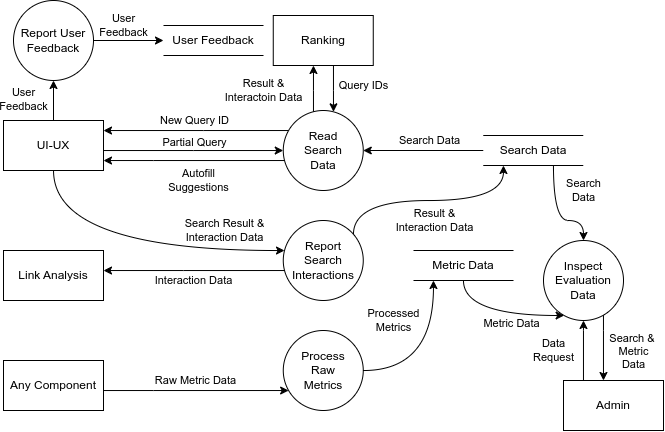

The diagram above was exported from draw.io. Its source (the exported page's mxGraphModel, read from the mxfile embedded in the PNG):
<mxGraphModel dx="1109" dy="603" grid="1" gridSize="10" guides="1" tooltips="1" connect="1" arrows="1" fold="1" page="1" pageScale="1" pageWidth="850" pageHeight="1100" math="0" shadow="0">
  <root>
    <mxCell id="0" />
    <mxCell id="1" parent="0" />
    <mxCell id="W4EhDV7hkxFyFXSWlDcA-7" style="edgeStyle=orthogonalEdgeStyle;curved=1;rounded=0;orthogonalLoop=1;jettySize=auto;html=1;" edge="1" parent="1" source="WBgNYz8Bx8M2YoIPN1Rh-2" target="W4EhDV7hkxFyFXSWlDcA-6">
      <mxGeometry relative="1" as="geometry" />
    </mxCell>
    <mxCell id="W4EhDV7hkxFyFXSWlDcA-8" value="User&lt;div&gt;Feedback&lt;/div&gt;" style="edgeLabel;html=1;align=center;verticalAlign=middle;resizable=0;points=[];" vertex="1" connectable="0" parent="W4EhDV7hkxFyFXSWlDcA-7">
      <mxGeometry x="0.081" relative="1" as="geometry">
        <mxPoint x="-30" as="offset" />
      </mxGeometry>
    </mxCell>
    <mxCell id="WBgNYz8Bx8M2YoIPN1Rh-2" value="UI-UX" style="rounded=0;whiteSpace=wrap;html=1;" parent="1" vertex="1">
      <mxGeometry x="90" y="160" width="100" height="50" as="geometry" />
    </mxCell>
    <mxCell id="W4EhDV7hkxFyFXSWlDcA-2" style="edgeStyle=orthogonalEdgeStyle;curved=1;rounded=0;orthogonalLoop=1;jettySize=auto;html=1;" edge="1" parent="1" source="R96fQVp67dKZFwr1xiyD-2" target="WBgNYz8Bx8M2YoIPN1Rh-2">
      <mxGeometry relative="1" as="geometry">
        <Array as="points">
          <mxPoint x="290" y="170" />
          <mxPoint x="290" y="170" />
        </Array>
      </mxGeometry>
    </mxCell>
    <mxCell id="W4EhDV7hkxFyFXSWlDcA-4" value="New Query ID" style="edgeLabel;html=1;align=center;verticalAlign=middle;resizable=0;points=[];" vertex="1" connectable="0" parent="W4EhDV7hkxFyFXSWlDcA-2">
      <mxGeometry x="-0.367" y="1" relative="1" as="geometry">
        <mxPoint x="-36" y="-11" as="offset" />
      </mxGeometry>
    </mxCell>
    <mxCell id="R96fQVp67dKZFwr1xiyD-2" value="Read&lt;div&gt;Search&lt;/div&gt;&lt;div&gt;Data&lt;/div&gt;" style="shape=ellipse;html=1;dashed=0;whiteSpace=wrap;perimeter=ellipsePerimeter;" parent="1" vertex="1">
      <mxGeometry x="369.76" y="150" width="80" height="80" as="geometry" />
    </mxCell>
    <mxCell id="R96fQVp67dKZFwr1xiyD-3" value="Search Data" style="html=1;dashed=0;whiteSpace=wrap;shape=partialRectangle;right=0;left=0;" parent="1" vertex="1">
      <mxGeometry x="569.76" y="175" width="100" height="30" as="geometry" />
    </mxCell>
    <mxCell id="R96fQVp67dKZFwr1xiyD-4" value="" style="endArrow=classic;html=1;rounded=0;" parent="1" source="R96fQVp67dKZFwr1xiyD-3" target="R96fQVp67dKZFwr1xiyD-2" edge="1">
      <mxGeometry width="50" height="50" relative="1" as="geometry">
        <mxPoint x="549.76" y="280" as="sourcePoint" />
        <mxPoint x="399.76" y="280" as="targetPoint" />
      </mxGeometry>
    </mxCell>
    <mxCell id="R96fQVp67dKZFwr1xiyD-5" value="Search Data" style="edgeLabel;html=1;align=center;verticalAlign=middle;resizable=0;points=[];" parent="R96fQVp67dKZFwr1xiyD-4" vertex="1" connectable="0">
      <mxGeometry x="0.0241" y="1" relative="1" as="geometry">
        <mxPoint x="7" y="-11" as="offset" />
      </mxGeometry>
    </mxCell>
    <mxCell id="R96fQVp67dKZFwr1xiyD-7" value="" style="curved=1;endArrow=classic;html=1;rounded=0;edgeStyle=orthogonalEdgeStyle;strokeColor=default;align=center;verticalAlign=middle;fontFamily=Helvetica;fontSize=11;fontColor=default;labelBackgroundColor=default;" parent="1" source="WBgNYz8Bx8M2YoIPN1Rh-2" target="R96fQVp67dKZFwr1xiyD-2" edge="1">
      <mxGeometry width="50" height="50" relative="1" as="geometry">
        <mxPoint x="190" y="350" as="sourcePoint" />
        <mxPoint x="240" y="300" as="targetPoint" />
        <Array as="points">
          <mxPoint x="280" y="190" />
          <mxPoint x="280" y="190" />
        </Array>
      </mxGeometry>
    </mxCell>
    <mxCell id="R96fQVp67dKZFwr1xiyD-12" value="Partial Query" style="edgeLabel;html=1;align=center;verticalAlign=middle;resizable=0;points=[];" parent="R96fQVp67dKZFwr1xiyD-7" vertex="1" connectable="0">
      <mxGeometry x="-0.3363" y="-1" relative="1" as="geometry">
        <mxPoint x="31" y="-9" as="offset" />
      </mxGeometry>
    </mxCell>
    <mxCell id="R96fQVp67dKZFwr1xiyD-11" value="" style="curved=1;endArrow=classic;html=1;rounded=0;edgeStyle=orthogonalEdgeStyle;strokeColor=default;align=center;verticalAlign=middle;fontFamily=Helvetica;fontSize=11;fontColor=default;labelBackgroundColor=default;" parent="1" source="R96fQVp67dKZFwr1xiyD-2" target="WBgNYz8Bx8M2YoIPN1Rh-2" edge="1">
      <mxGeometry width="50" height="50" relative="1" as="geometry">
        <mxPoint x="200" y="120" as="sourcePoint" />
        <mxPoint x="295" y="120" as="targetPoint" />
        <Array as="points">
          <mxPoint x="240" y="200" />
          <mxPoint x="240" y="200" />
        </Array>
      </mxGeometry>
    </mxCell>
    <mxCell id="R96fQVp67dKZFwr1xiyD-13" value="Autofill&lt;div&gt;Suggestions&lt;/div&gt;" style="edgeLabel;html=1;align=center;verticalAlign=middle;resizable=0;points=[];" parent="R96fQVp67dKZFwr1xiyD-11" vertex="1" connectable="0">
      <mxGeometry x="-0.1644" y="-1" relative="1" as="geometry">
        <mxPoint x="-11" y="21" as="offset" />
      </mxGeometry>
    </mxCell>
    <mxCell id="R96fQVp67dKZFwr1xiyD-14" value="Report&lt;div&gt;Search&lt;/div&gt;&lt;div&gt;Interactions&lt;/div&gt;" style="shape=ellipse;html=1;dashed=0;whiteSpace=wrap;perimeter=ellipsePerimeter;" parent="1" vertex="1">
      <mxGeometry x="369.76" y="260" width="80" height="80" as="geometry" />
    </mxCell>
    <mxCell id="R96fQVp67dKZFwr1xiyD-16" value="" style="curved=1;endArrow=classic;html=1;rounded=0;edgeStyle=orthogonalEdgeStyle;" parent="1" source="WBgNYz8Bx8M2YoIPN1Rh-2" target="R96fQVp67dKZFwr1xiyD-14" edge="1">
      <mxGeometry width="50" height="50" relative="1" as="geometry">
        <mxPoint x="230" y="279.97142857142865" as="sourcePoint" />
        <mxPoint x="321" y="279.97142857142865" as="targetPoint" />
        <Array as="points">
          <mxPoint x="140" y="290" />
        </Array>
      </mxGeometry>
    </mxCell>
    <mxCell id="R96fQVp67dKZFwr1xiyD-17" value="Search Result &amp;amp;&lt;div&gt;Interaction Data&lt;/div&gt;" style="edgeLabel;html=1;align=center;verticalAlign=middle;resizable=0;points=[];" parent="R96fQVp67dKZFwr1xiyD-16" vertex="1" connectable="0">
      <mxGeometry x="-0.175" y="-2" relative="1" as="geometry">
        <mxPoint x="122" y="-22" as="offset" />
      </mxGeometry>
    </mxCell>
    <mxCell id="R96fQVp67dKZFwr1xiyD-19" value="Link Analysis" style="rounded=0;whiteSpace=wrap;html=1;" parent="1" vertex="1">
      <mxGeometry x="90" y="290" width="100" height="50" as="geometry" />
    </mxCell>
    <mxCell id="R96fQVp67dKZFwr1xiyD-23" value="" style="curved=1;endArrow=classic;html=1;rounded=0;edgeStyle=orthogonalEdgeStyle;" parent="1" source="R96fQVp67dKZFwr1xiyD-14" target="R96fQVp67dKZFwr1xiyD-19" edge="1">
      <mxGeometry width="50" height="50" relative="1" as="geometry">
        <mxPoint x="360" y="360" as="sourcePoint" />
        <mxPoint x="270" y="430" as="targetPoint" />
        <Array as="points">
          <mxPoint x="270" y="310" />
          <mxPoint x="270" y="310" />
        </Array>
      </mxGeometry>
    </mxCell>
    <mxCell id="R96fQVp67dKZFwr1xiyD-29" value="Interaction Data" style="edgeLabel;html=1;align=center;verticalAlign=middle;resizable=0;points=[];" parent="R96fQVp67dKZFwr1xiyD-23" vertex="1" connectable="0">
      <mxGeometry x="0.2519" y="-2" relative="1" as="geometry">
        <mxPoint x="22" y="12" as="offset" />
      </mxGeometry>
    </mxCell>
    <mxCell id="R96fQVp67dKZFwr1xiyD-24" value="" style="curved=1;endArrow=classic;html=1;rounded=0;edgeStyle=orthogonalEdgeStyle;" parent="1" source="R96fQVp67dKZFwr1xiyD-14" target="R96fQVp67dKZFwr1xiyD-3" edge="1">
      <mxGeometry width="50" height="50" relative="1" as="geometry">
        <mxPoint x="519.76" y="319.97142857142865" as="sourcePoint" />
        <mxPoint x="610.76" y="319.97142857142865" as="targetPoint" />
        <Array as="points">
          <mxPoint x="440" y="240" />
          <mxPoint x="590" y="240" />
        </Array>
      </mxGeometry>
    </mxCell>
    <mxCell id="R96fQVp67dKZFwr1xiyD-28" value="Result &amp;amp;&lt;div&gt;Interaction Data&lt;/div&gt;" style="edgeLabel;html=1;align=center;verticalAlign=middle;resizable=0;points=[];" parent="R96fQVp67dKZFwr1xiyD-24" vertex="1" connectable="0">
      <mxGeometry x="-0.4207" y="7" relative="1" as="geometry">
        <mxPoint x="51" y="27" as="offset" />
      </mxGeometry>
    </mxCell>
    <mxCell id="R96fQVp67dKZFwr1xiyD-34" value="Any Component" style="rounded=0;whiteSpace=wrap;html=1;" parent="1" vertex="1">
      <mxGeometry x="90" y="400" width="100" height="50" as="geometry" />
    </mxCell>
    <mxCell id="R96fQVp67dKZFwr1xiyD-35" value="Process&lt;div&gt;Raw&lt;/div&gt;&lt;div&gt;Metrics&lt;/div&gt;" style="shape=ellipse;html=1;dashed=0;whiteSpace=wrap;perimeter=ellipsePerimeter;" parent="1" vertex="1">
      <mxGeometry x="369.76" y="370" width="80" height="80" as="geometry" />
    </mxCell>
    <mxCell id="R96fQVp67dKZFwr1xiyD-36" value="" style="curved=1;endArrow=classic;html=1;rounded=0;edgeStyle=orthogonalEdgeStyle;" parent="1" source="R96fQVp67dKZFwr1xiyD-34" target="R96fQVp67dKZFwr1xiyD-35" edge="1">
      <mxGeometry width="50" height="50" relative="1" as="geometry">
        <mxPoint x="205" y="535" as="sourcePoint" />
        <mxPoint x="375" y="430" as="targetPoint" />
        <Array as="points">
          <mxPoint x="240" y="430" />
          <mxPoint x="240" y="430" />
        </Array>
      </mxGeometry>
    </mxCell>
    <mxCell id="R96fQVp67dKZFwr1xiyD-37" value="Raw Metric Data" style="edgeLabel;html=1;align=center;verticalAlign=middle;resizable=0;points=[];" parent="R96fQVp67dKZFwr1xiyD-36" vertex="1" connectable="0">
      <mxGeometry x="-0.4207" y="7" relative="1" as="geometry">
        <mxPoint x="38" y="-3" as="offset" />
      </mxGeometry>
    </mxCell>
    <mxCell id="R96fQVp67dKZFwr1xiyD-38" value="Metric Data" style="html=1;dashed=0;whiteSpace=wrap;shape=partialRectangle;right=0;left=0;" parent="1" vertex="1">
      <mxGeometry x="500" y="290" width="100" height="30" as="geometry" />
    </mxCell>
    <mxCell id="R96fQVp67dKZFwr1xiyD-39" value="" style="curved=1;endArrow=classic;html=1;rounded=0;edgeStyle=orthogonalEdgeStyle;" parent="1" source="R96fQVp67dKZFwr1xiyD-35" target="R96fQVp67dKZFwr1xiyD-38" edge="1">
      <mxGeometry width="50" height="50" relative="1" as="geometry">
        <mxPoint x="200" y="465" as="sourcePoint" />
        <mxPoint x="380" y="465" as="targetPoint" />
        <Array as="points">
          <mxPoint x="520" y="410" />
        </Array>
      </mxGeometry>
    </mxCell>
    <mxCell id="R96fQVp67dKZFwr1xiyD-40" value="Processed&lt;div&gt;Metrics&lt;/div&gt;" style="edgeLabel;html=1;align=center;verticalAlign=middle;resizable=0;points=[];" parent="R96fQVp67dKZFwr1xiyD-39" vertex="1" connectable="0">
      <mxGeometry x="-0.4207" y="7" relative="1" as="geometry">
        <mxPoint x="-16" y="-43" as="offset" />
      </mxGeometry>
    </mxCell>
    <mxCell id="R96fQVp67dKZFwr1xiyD-41" value="Admin" style="rounded=0;whiteSpace=wrap;html=1;" parent="1" vertex="1">
      <mxGeometry x="650" y="420" width="100" height="50" as="geometry" />
    </mxCell>
    <mxCell id="R96fQVp67dKZFwr1xiyD-42" value="Inspect&lt;div&gt;Evaluation&lt;/div&gt;&lt;div&gt;Data&lt;/div&gt;" style="shape=ellipse;html=1;dashed=0;whiteSpace=wrap;perimeter=ellipsePerimeter;" parent="1" vertex="1">
      <mxGeometry x="630" y="280" width="80" height="80" as="geometry" />
    </mxCell>
    <mxCell id="R96fQVp67dKZFwr1xiyD-43" value="" style="curved=1;endArrow=classic;html=1;rounded=0;edgeStyle=orthogonalEdgeStyle;" parent="1" source="R96fQVp67dKZFwr1xiyD-3" target="R96fQVp67dKZFwr1xiyD-42" edge="1">
      <mxGeometry width="50" height="50" relative="1" as="geometry">
        <mxPoint x="710" y="259.97142857142865" as="sourcePoint" />
        <mxPoint x="801" y="259.97142857142865" as="targetPoint" />
        <Array as="points">
          <mxPoint x="640" y="260" />
          <mxPoint x="670" y="260" />
        </Array>
      </mxGeometry>
    </mxCell>
    <mxCell id="R96fQVp67dKZFwr1xiyD-44" value="Search&lt;div&gt;Data&lt;/div&gt;" style="edgeLabel;html=1;align=center;verticalAlign=middle;resizable=0;points=[];" parent="R96fQVp67dKZFwr1xiyD-43" vertex="1" connectable="0">
      <mxGeometry x="0.3151" y="-4" relative="1" as="geometry">
        <mxPoint x="16" y="-34" as="offset" />
      </mxGeometry>
    </mxCell>
    <mxCell id="R96fQVp67dKZFwr1xiyD-45" value="" style="curved=1;endArrow=classic;html=1;rounded=0;edgeStyle=orthogonalEdgeStyle;" parent="1" source="R96fQVp67dKZFwr1xiyD-38" target="R96fQVp67dKZFwr1xiyD-42" edge="1">
      <mxGeometry width="50" height="50" relative="1" as="geometry">
        <mxPoint x="520" y="549.9714285714286" as="sourcePoint" />
        <mxPoint x="611" y="549.9714285714286" as="targetPoint" />
        <Array as="points">
          <mxPoint x="630" y="355" />
          <mxPoint x="630" y="355" />
        </Array>
      </mxGeometry>
    </mxCell>
    <mxCell id="R96fQVp67dKZFwr1xiyD-46" value="Metric Data" style="edgeLabel;html=1;align=center;verticalAlign=middle;resizable=0;points=[];" parent="R96fQVp67dKZFwr1xiyD-45" vertex="1" connectable="0">
      <mxGeometry x="-0.1223" relative="1" as="geometry">
        <mxPoint x="23" y="8" as="offset" />
      </mxGeometry>
    </mxCell>
    <mxCell id="R96fQVp67dKZFwr1xiyD-47" value="" style="curved=1;endArrow=classic;html=1;rounded=0;edgeStyle=orthogonalEdgeStyle;" parent="1" source="R96fQVp67dKZFwr1xiyD-41" target="R96fQVp67dKZFwr1xiyD-42" edge="1">
      <mxGeometry width="50" height="50" relative="1" as="geometry">
        <mxPoint x="600" y="389.97142857142865" as="sourcePoint" />
        <mxPoint x="691" y="389.97142857142865" as="targetPoint" />
        <Array as="points">
          <mxPoint x="670" y="370" />
          <mxPoint x="670" y="370" />
        </Array>
      </mxGeometry>
    </mxCell>
    <mxCell id="R96fQVp67dKZFwr1xiyD-48" value="Data&lt;div&gt;Request&lt;/div&gt;" style="edgeLabel;html=1;align=center;verticalAlign=middle;resizable=0;points=[];" parent="R96fQVp67dKZFwr1xiyD-47" vertex="1" connectable="0">
      <mxGeometry x="-0.5874" y="-1" relative="1" as="geometry">
        <mxPoint x="-31" y="-18" as="offset" />
      </mxGeometry>
    </mxCell>
    <mxCell id="R96fQVp67dKZFwr1xiyD-49" value="" style="curved=1;endArrow=classic;html=1;rounded=0;edgeStyle=orthogonalEdgeStyle;" parent="1" source="R96fQVp67dKZFwr1xiyD-42" target="R96fQVp67dKZFwr1xiyD-41" edge="1">
      <mxGeometry width="50" height="50" relative="1" as="geometry">
        <mxPoint x="660" y="455" as="sourcePoint" />
        <mxPoint x="690" y="385" as="targetPoint" />
        <Array as="points">
          <mxPoint x="690" y="370" />
          <mxPoint x="690" y="370" />
        </Array>
      </mxGeometry>
    </mxCell>
    <mxCell id="R96fQVp67dKZFwr1xiyD-50" value="Search &amp;amp;&amp;nbsp;&lt;div&gt;Metric&lt;div&gt;Data&lt;/div&gt;&lt;/div&gt;" style="edgeLabel;html=1;align=center;verticalAlign=middle;resizable=0;points=[];" parent="R96fQVp67dKZFwr1xiyD-49" vertex="1" connectable="0">
      <mxGeometry x="-0.5874" y="-1" relative="1" as="geometry">
        <mxPoint x="31" y="22" as="offset" />
      </mxGeometry>
    </mxCell>
    <mxCell id="1ZMMbbODiIReQqZofdTx-8" style="edgeStyle=orthogonalEdgeStyle;curved=1;rounded=0;orthogonalLoop=1;jettySize=auto;html=1;" parent="1" source="R96fQVp67dKZFwr1xiyD-2" target="1ZMMbbODiIReQqZofdTx-5" edge="1">
      <mxGeometry relative="1" as="geometry">
        <Array as="points">
          <mxPoint x="400" y="130" />
          <mxPoint x="400" y="130" />
        </Array>
        <mxPoint x="581.0301665379261" y="90" as="sourcePoint" />
      </mxGeometry>
    </mxCell>
    <mxCell id="1ZMMbbODiIReQqZofdTx-9" value="Result &amp;amp;&lt;div&gt;Interactoin Data&lt;/div&gt;" style="edgeLabel;html=1;align=center;verticalAlign=middle;resizable=0;points=[];" parent="1ZMMbbODiIReQqZofdTx-8" vertex="1" connectable="0">
      <mxGeometry x="0.0992" y="7" relative="1" as="geometry">
        <mxPoint x="-43" y="4" as="offset" />
      </mxGeometry>
    </mxCell>
    <mxCell id="1ZMMbbODiIReQqZofdTx-6" style="edgeStyle=orthogonalEdgeStyle;curved=1;rounded=0;orthogonalLoop=1;jettySize=auto;html=1;" parent="1" source="1ZMMbbODiIReQqZofdTx-5" target="R96fQVp67dKZFwr1xiyD-2" edge="1">
      <mxGeometry relative="1" as="geometry">
        <Array as="points">
          <mxPoint x="420" y="130" />
          <mxPoint x="420" y="130" />
        </Array>
        <mxPoint x="581.0301665379257" y="70" as="targetPoint" />
      </mxGeometry>
    </mxCell>
    <mxCell id="1ZMMbbODiIReQqZofdTx-7" value="Query IDs" style="edgeLabel;html=1;align=center;verticalAlign=middle;resizable=0;points=[];" parent="1ZMMbbODiIReQqZofdTx-6" vertex="1" connectable="0">
      <mxGeometry x="-0.0642" y="4" relative="1" as="geometry">
        <mxPoint x="26" y="-2" as="offset" />
      </mxGeometry>
    </mxCell>
    <mxCell id="1ZMMbbODiIReQqZofdTx-5" value="Ranking" style="rounded=0;whiteSpace=wrap;html=1;" parent="1" vertex="1">
      <mxGeometry x="359.76" y="55" width="100" height="50" as="geometry" />
    </mxCell>
    <mxCell id="W4EhDV7hkxFyFXSWlDcA-5" value="User Feedback" style="html=1;dashed=0;whiteSpace=wrap;shape=partialRectangle;right=0;left=0;" vertex="1" parent="1">
      <mxGeometry x="250" y="65" width="100" height="30" as="geometry" />
    </mxCell>
    <mxCell id="W4EhDV7hkxFyFXSWlDcA-9" style="edgeStyle=orthogonalEdgeStyle;curved=1;rounded=0;orthogonalLoop=1;jettySize=auto;html=1;" edge="1" parent="1" source="W4EhDV7hkxFyFXSWlDcA-6" target="W4EhDV7hkxFyFXSWlDcA-5">
      <mxGeometry relative="1" as="geometry" />
    </mxCell>
    <mxCell id="W4EhDV7hkxFyFXSWlDcA-10" value="User&lt;div&gt;Feedback&lt;/div&gt;" style="edgeLabel;html=1;align=center;verticalAlign=middle;resizable=0;points=[];" vertex="1" connectable="0" parent="W4EhDV7hkxFyFXSWlDcA-9">
      <mxGeometry x="-0.4155" y="1" relative="1" as="geometry">
        <mxPoint x="9" y="-14" as="offset" />
      </mxGeometry>
    </mxCell>
    <mxCell id="W4EhDV7hkxFyFXSWlDcA-6" value="Report User Feedback" style="shape=ellipse;html=1;dashed=0;whiteSpace=wrap;perimeter=ellipsePerimeter;" vertex="1" parent="1">
      <mxGeometry x="100" y="40" width="80" height="80" as="geometry" />
    </mxCell>
  </root>
</mxGraphModel>